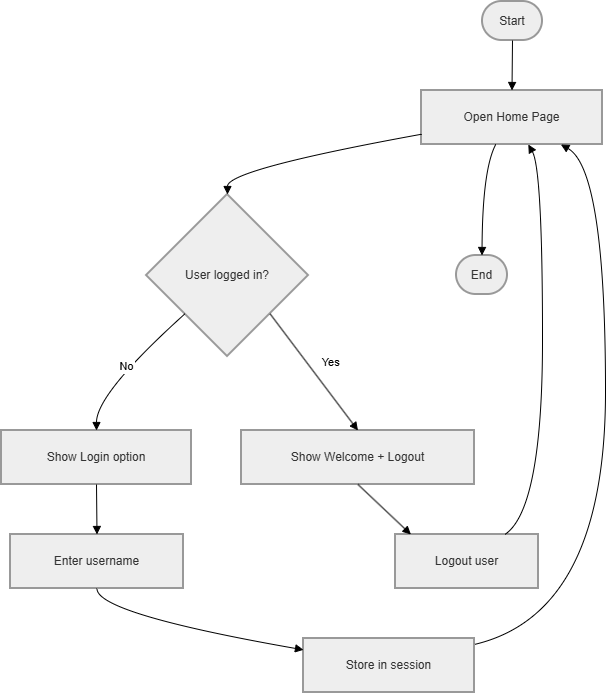

The diagram above was exported from draw.io. Its source (the exported page's mxGraphModel, read from the mxfile embedded in the PNG):
<mxGraphModel dx="992" dy="535" grid="1" gridSize="10" guides="1" tooltips="1" connect="1" arrows="1" fold="1" page="1" pageScale="1" pageWidth="850" pageHeight="1100" math="0" shadow="0">
  <root>
    <mxCell id="0" />
    <mxCell id="1" parent="0" />
    <mxCell id="KmG3SFRbKuSpZ9tzwaBA-63" connectable="0" parent="1" style="group" value="" vertex="1">
      <mxGeometry height="691" width="604" x="110" y="170" as="geometry" />
    </mxCell>
    <mxCell id="KmG3SFRbKuSpZ9tzwaBA-44" parent="KmG3SFRbKuSpZ9tzwaBA-63" style="rounded=1;whiteSpace=wrap;arcSize=50;strokeWidth=2;fillColor=light-dark(#eeeeee,#1f2020);strokeColor=light-dark(#999999,#cccccc);fontColor=light-dark(#333333,#cccccc);" value="Start" vertex="1">
      <mxGeometry height="39" width="60" x="481" as="geometry" />
    </mxCell>
    <mxCell id="KmG3SFRbKuSpZ9tzwaBA-45" parent="KmG3SFRbKuSpZ9tzwaBA-63" style="whiteSpace=wrap;strokeWidth=2;fillColor=light-dark(#eeeeee,#1f2020);strokeColor=light-dark(#999999,#cccccc);fontColor=light-dark(#333333,#cccccc);" value="Open Home Page" vertex="1">
      <mxGeometry height="54" width="181" x="420" y="89" as="geometry" />
    </mxCell>
    <mxCell id="KmG3SFRbKuSpZ9tzwaBA-46" parent="KmG3SFRbKuSpZ9tzwaBA-63" style="rhombus;strokeWidth=2;whiteSpace=wrap;fillColor=light-dark(#eeeeee,#1f2020);strokeColor=light-dark(#999999,#cccccc);fontColor=light-dark(#333333,#cccccc);" value="User logged in?" vertex="1">
      <mxGeometry height="162" width="162" x="145" y="193" as="geometry" />
    </mxCell>
    <mxCell id="KmG3SFRbKuSpZ9tzwaBA-47" parent="KmG3SFRbKuSpZ9tzwaBA-63" style="whiteSpace=wrap;strokeWidth=2;fillColor=light-dark(#eeeeee,#1f2020);strokeColor=light-dark(#999999,#cccccc);fontColor=light-dark(#333333,#cccccc);" value="Show Welcome + Logout" vertex="1">
      <mxGeometry height="54" width="233" x="240" y="429" as="geometry" />
    </mxCell>
    <mxCell id="KmG3SFRbKuSpZ9tzwaBA-48" parent="KmG3SFRbKuSpZ9tzwaBA-63" style="whiteSpace=wrap;strokeWidth=2;fillColor=light-dark(#eeeeee,#1f2020);strokeColor=light-dark(#999999,#cccccc);fontColor=light-dark(#333333,#cccccc);" value="Show Login option" vertex="1">
      <mxGeometry height="54" width="190" y="429" as="geometry" />
    </mxCell>
    <mxCell id="KmG3SFRbKuSpZ9tzwaBA-49" parent="KmG3SFRbKuSpZ9tzwaBA-63" style="whiteSpace=wrap;strokeWidth=2;fillColor=light-dark(#eeeeee,#1f2020);strokeColor=light-dark(#999999,#cccccc);fontColor=light-dark(#333333,#cccccc);" value="Enter username" vertex="1">
      <mxGeometry height="54" width="173" x="9" y="533" as="geometry" />
    </mxCell>
    <mxCell id="KmG3SFRbKuSpZ9tzwaBA-50" parent="KmG3SFRbKuSpZ9tzwaBA-63" style="whiteSpace=wrap;strokeWidth=2;fillColor=light-dark(#eeeeee,#1f2020);strokeColor=light-dark(#999999,#cccccc);fontColor=light-dark(#333333,#cccccc);" value="Store in session" vertex="1">
      <mxGeometry height="54" width="171" x="302" y="637" as="geometry" />
    </mxCell>
    <mxCell id="KmG3SFRbKuSpZ9tzwaBA-51" parent="KmG3SFRbKuSpZ9tzwaBA-63" style="whiteSpace=wrap;strokeWidth=2;fillColor=light-dark(#eeeeee,#1f2020);strokeColor=light-dark(#999999,#cccccc);fontColor=light-dark(#333333,#cccccc);" value="Logout user" vertex="1">
      <mxGeometry height="54" width="143" x="394" y="533" as="geometry" />
    </mxCell>
    <mxCell id="KmG3SFRbKuSpZ9tzwaBA-52" parent="KmG3SFRbKuSpZ9tzwaBA-63" style="rounded=1;whiteSpace=wrap;arcSize=50;strokeWidth=2;fillColor=light-dark(#eeeeee,#1f2020);strokeColor=light-dark(#999999,#cccccc);fontColor=light-dark(#333333,#cccccc);" value="End" vertex="1">
      <mxGeometry height="39" width="51" x="455" y="254" as="geometry" />
    </mxCell>
    <mxCell id="KmG3SFRbKuSpZ9tzwaBA-53" edge="1" parent="KmG3SFRbKuSpZ9tzwaBA-63" source="KmG3SFRbKuSpZ9tzwaBA-44" style="curved=1;startArrow=none;endArrow=block;exitX=0.5;exitY=1;entryX=0.5;entryY=0;rounded=0;" target="KmG3SFRbKuSpZ9tzwaBA-45" value="">
      <mxGeometry relative="1" as="geometry">
        <Array as="points" />
      </mxGeometry>
    </mxCell>
    <mxCell id="KmG3SFRbKuSpZ9tzwaBA-54" edge="1" parent="KmG3SFRbKuSpZ9tzwaBA-63" source="KmG3SFRbKuSpZ9tzwaBA-45" style="curved=1;startArrow=none;endArrow=block;exitX=0;exitY=0.81;entryX=0.5;entryY=0;rounded=0;" target="KmG3SFRbKuSpZ9tzwaBA-46" value="">
      <mxGeometry relative="1" as="geometry">
        <Array as="points">
          <mxPoint x="226" y="168" />
        </Array>
      </mxGeometry>
    </mxCell>
    <mxCell id="KmG3SFRbKuSpZ9tzwaBA-55" edge="1" parent="KmG3SFRbKuSpZ9tzwaBA-63" source="KmG3SFRbKuSpZ9tzwaBA-46" style="startArrow=none;endArrow=block;exitX=1;exitY=0.95;entryX=0.5;entryY=-0.01;rounded=0;" target="KmG3SFRbKuSpZ9tzwaBA-47" value="Yes">
      <mxGeometry relative="1" x="0.0268" y="20" as="geometry">
        <mxPoint as="offset" />
      </mxGeometry>
    </mxCell>
    <mxCell id="KmG3SFRbKuSpZ9tzwaBA-56" edge="1" parent="KmG3SFRbKuSpZ9tzwaBA-63" source="KmG3SFRbKuSpZ9tzwaBA-47" style="startArrow=none;endArrow=block;exitX=0.5;exitY=0.99;entryX=0.1;entryY=-0.01;rounded=0;" target="KmG3SFRbKuSpZ9tzwaBA-51" value="">
      <mxGeometry relative="1" as="geometry" />
    </mxCell>
    <mxCell id="KmG3SFRbKuSpZ9tzwaBA-57" edge="1" parent="KmG3SFRbKuSpZ9tzwaBA-63" source="KmG3SFRbKuSpZ9tzwaBA-51" style="curved=1;startArrow=none;endArrow=block;exitX=0.77;exitY=-0.01;entryX=0.59;entryY=1;rounded=0;" target="KmG3SFRbKuSpZ9tzwaBA-45" value="">
      <mxGeometry relative="1" as="geometry">
        <Array as="points">
          <mxPoint x="541" y="508" />
          <mxPoint x="541" y="168" />
        </Array>
      </mxGeometry>
    </mxCell>
    <mxCell id="KmG3SFRbKuSpZ9tzwaBA-58" edge="1" parent="KmG3SFRbKuSpZ9tzwaBA-63" source="KmG3SFRbKuSpZ9tzwaBA-46" style="curved=1;startArrow=none;endArrow=block;exitX=0;exitY=0.95;entryX=0.5;entryY=-0.01;rounded=0;" target="KmG3SFRbKuSpZ9tzwaBA-48" value="No">
      <mxGeometry relative="1" as="geometry">
        <Array as="points">
          <mxPoint x="95" y="392" />
        </Array>
      </mxGeometry>
    </mxCell>
    <mxCell id="KmG3SFRbKuSpZ9tzwaBA-59" edge="1" parent="KmG3SFRbKuSpZ9tzwaBA-63" source="KmG3SFRbKuSpZ9tzwaBA-48" style="curved=1;startArrow=none;endArrow=block;exitX=0.5;exitY=0.99;entryX=0.5;entryY=-0.01;rounded=0;" target="KmG3SFRbKuSpZ9tzwaBA-49" value="">
      <mxGeometry relative="1" as="geometry">
        <Array as="points" />
      </mxGeometry>
    </mxCell>
    <mxCell id="KmG3SFRbKuSpZ9tzwaBA-60" edge="1" parent="KmG3SFRbKuSpZ9tzwaBA-63" source="KmG3SFRbKuSpZ9tzwaBA-49" style="curved=1;startArrow=none;endArrow=block;exitX=0.5;exitY=0.99;entryX=0;entryY=0.21;rounded=0;" target="KmG3SFRbKuSpZ9tzwaBA-50" value="">
      <mxGeometry relative="1" as="geometry">
        <Array as="points">
          <mxPoint x="95" y="612" />
        </Array>
      </mxGeometry>
    </mxCell>
    <mxCell id="KmG3SFRbKuSpZ9tzwaBA-61" edge="1" parent="KmG3SFRbKuSpZ9tzwaBA-63" source="KmG3SFRbKuSpZ9tzwaBA-50" style="curved=1;startArrow=none;endArrow=block;exitX=1;exitY=0.11;entryX=0.77;entryY=1;rounded=0;" target="KmG3SFRbKuSpZ9tzwaBA-45" value="">
      <mxGeometry relative="1" as="geometry">
        <Array as="points">
          <mxPoint x="604" y="612" />
          <mxPoint x="604" y="168" />
        </Array>
      </mxGeometry>
    </mxCell>
    <mxCell id="KmG3SFRbKuSpZ9tzwaBA-62" edge="1" parent="KmG3SFRbKuSpZ9tzwaBA-63" source="KmG3SFRbKuSpZ9tzwaBA-45" style="curved=1;startArrow=none;endArrow=block;exitX=0.41;exitY=1;entryX=0.5;entryY=0.01;rounded=0;" target="KmG3SFRbKuSpZ9tzwaBA-52" value="">
      <mxGeometry relative="1" as="geometry">
        <Array as="points">
          <mxPoint x="481" y="168" />
        </Array>
      </mxGeometry>
    </mxCell>
  </root>
</mxGraphModel>